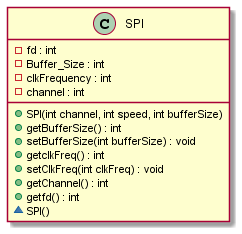

The diagram above was rendered by PlantUML. Its source (embedded in the PNG):
@startuml

Class SPI{
    +SPI(int channel, int speed, int bufferSize)
	+getBufferSize() : int
	+setBufferSize(int bufferSize) : void
	+getclkFreq() : int
	+setClkFreq(int clkFreq) : void
	+getChannel() : int
	+getfd() : int
    ~SPI()
    -fd : int 
    -Buffer_Size : int 
    -clkFrequency : int 
    -channel : int 
}

@enduml